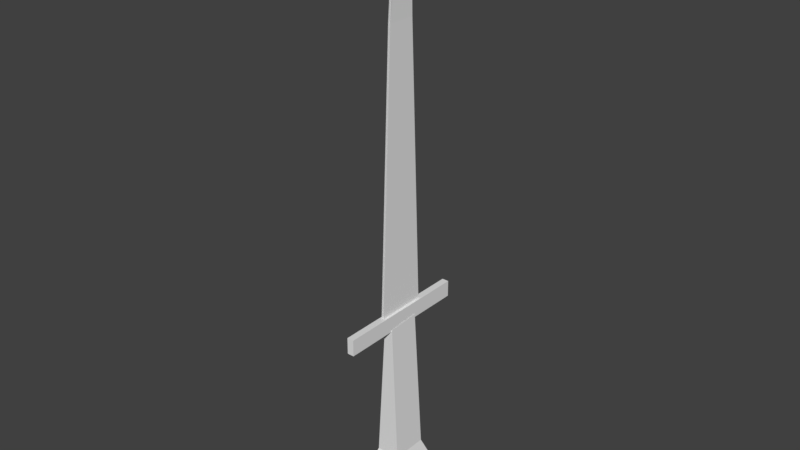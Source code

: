 # Source: dagger_1.blend  (saved by Blender 2.79.0; exported with 4.5.12 LTS)
import bpy
from mathutils import Matrix  # noqa: F401  (used for matrix-valued properties, if any)

bpy.ops.wm.read_factory_settings(use_empty=True)
scene = bpy.context.scene
scene.name = 'Scene'

# ---- collections
col_collection_1 = bpy.data.collections.new('Collection 1'); scene.collection.children.link(col_collection_1)

# ---- world
world_world = bpy.data.worlds.new('World'); scene.world = world_world
world_world.color = (0.05088, 0.05088, 0.05088)
world_world.use_sun_shadow = False
world_world.sun_shadow_jitter_overblur = 0.0
world_world.cycles.sampling_method = 'MANUAL'

# ---- meshes
me_cube_001 = bpy.data.meshes.new('Cube.001')
me_cube_001.from_pydata([(0.02489, 0.04393, -0.1748), (-0.03104, 0.04393, -0.1748), (0.006864, 0.03998, 0.1645), (-0.01301, 0.03998, 0.1645), (0.02489, -0.04172, -0.1748), (-0.03104, -0.04172, -0.1748), (0.006864, -0.03777, 0.1592), (-0.01301, -0.03777, 0.1645), (0.004929, 0.1625, 0.1936), (-0.01108, 0.1625, 0.1936), (0.004929, -0.1603, 0.1936), (-0.01108, -0.1603, 0.1936), (0.004929, 0.1625, 0.155), (-0.01108, 0.1625, 0.155), (0.004929, -0.1603, 0.155), (-0.01108, -0.1603, 0.155), (-0.006344, 0.06211, 0.1902), (-0.006344, -0.05652, 0.1902), (-0.006277, 0.03588, 0.8387), (-0.006277, -0.03028, 0.8387), (-0.002177, 0.02681, 1.028), (-0.002177, -0.02122, 1.028), (-0.002177, 0.002796, 1.094), (0.02581, 0.04535, -0.2994), (-0.03196, 0.04535, -0.2994), (0.02581, -0.04314, -0.2994), (-0.03196, -0.04314, -0.2994), (-0.04643, -0.06529, -0.2328), (0.04028, -0.06529, -0.2328), (-0.04643, 0.06751, -0.2328), (0.04028, 0.06751, -0.2328), (-0.0008893, 0.06211, 0.1902), (-0.0008893, -0.05652, 0.1902), (-0.0009562, 0.03588, 0.8387), (-0.0009562, -0.03028, 0.8387), (0.003144, 0.02681, 1.028), (0.003144, -0.02122, 1.028), (0.003144, 0.002796, 1.094)], [], [(1, 2, 0), (19, 21, 22), (6, 5, 4), (17, 18, 16), (6, 0, 2), (3, 5, 7), (9, 10, 8), (11, 14, 10), (15, 12, 14), (13, 8, 12), (14, 8, 10), (11, 13, 15), (18, 19, 22), (20, 18, 22), (28, 23, 30), (30, 24, 29), (4, 30, 0), (0, 29, 1), (5, 28, 4), (1, 27, 5), (27, 25, 28), (29, 26, 27), (25, 26, 24), (23, 25, 24), (34, 37, 36), (33, 32, 31), (33, 37, 34), (35, 37, 33), (1, 3, 2), (6, 7, 5), (17, 19, 18), (6, 4, 0), (3, 1, 5), (9, 11, 10), (11, 15, 14), (15, 13, 12), (13, 9, 8), (14, 12, 8), (11, 9, 13), (28, 25, 23), (30, 23, 24), (4, 28, 30), (0, 30, 29), (5, 27, 28), (1, 29, 27), (27, 26, 25), (29, 24, 26), (33, 34, 32)])
_uv = me_cube_001.uv_layers.new(name='UVMap')
_uv.uv.foreach_set('vector', [0.3112, 0.4571, 0.3087, 0.7446, 0.2893, 0.4586, 0.08019, 0.6419, 0.0769, 0.7166, 0.06818, 0.7428, 0.329, 0.7409, 0.2969, 0.4523, 0.3193, 0.4516, 0.08971, 0.3859, 0.05618, 0.6419, 0.04666, 0.3859, 0.2348, 0.7429, 0.2893, 0.4586, 0.3087, 0.7446, 0.231, 0.7456, 0.2969, 0.4523, 0.3066, 0.7458, 0.6004, 0.3497, 0.9887, 0.4098, 0.6004, 0.4098, 0.9599, 0.435, 0.8705, 0.336, 0.9599, 0.336, 0.5721, 0.3511, 0.9844, 0.4146, 0.5718, 0.4125, 0.9649, 0.3405, 0.8659, 0.4299, 0.8659, 0.3405, 0.9259, 0.4009, 0.6353, 0.3509, 0.9259, 0.3509, 0.9868, 0.455, 0.5729, 0.3898, 0.9868, 0.3898, 0.05618, 0.6419, 0.08019, 0.6419, 0.06818, 0.7428, 0.05946, 0.7166, 0.05618, 0.6419, 0.06818, 0.7428, 0.3511, 0.4, 0.203, 0.3617, 0.2265, 0.2924, 0.7077, 0.2845, 0.6454, 0.2358, 0.7077, 0.226, 0.3678, 0.3359, 0.2265, 0.2924, 0.2875, 0.2665, 0.7638, 0.2741, 0.7077, 0.226, 0.7638, 0.2364, 0.7607, 0.273, 0.7046, 0.2249, 0.7607, 0.2353, 0.2186, 0.3698, 0.3239, 0.404, 0.278, 0.4227, 0.7046, 0.2834, 0.6423, 0.2346, 0.7046, 0.2249, 0.2318, 0.322, 0.3423, 0.3523, 0.3239, 0.404, 0.3648, 0.327, 0.3423, 0.3523, 0.2809, 0.2977, 0.3035, 0.2724, 0.3648, 0.327, 0.2809, 0.2977, 0.05514, 0.6442, 0.06741, 0.7463, 0.0585, 0.7199, 0.07967, 0.6442, 0.04542, 0.3854, 0.0894, 0.3854, 0.07967, 0.6442, 0.06741, 0.7463, 0.05514, 0.6442, 0.07632, 0.7199, 0.06741, 0.7463, 0.07967, 0.6442, 0.3112, 0.4571, 0.3306, 0.7431, 0.3087, 0.7446, 0.329, 0.7409, 0.3066, 0.7458, 0.2969, 0.4523, 0.08971, 0.3859, 0.08019, 0.6419, 0.05618, 0.6419, 0.2348, 0.7429, 0.2361, 0.4603, 0.2893, 0.4586, 0.231, 0.7456, 0.2423, 0.4522, 0.2969, 0.4523, 0.6004, 0.3497, 0.9887, 0.3497, 0.9887, 0.4098, 0.9599, 0.435, 0.8705, 0.435, 0.8705, 0.336, 0.5721, 0.3511, 0.9847, 0.3532, 0.9844, 0.4146, 0.9649, 0.3405, 0.9649, 0.4299, 0.8659, 0.4299, 0.9259, 0.4009, 0.6353, 0.4009, 0.6353, 0.3509, 0.9868, 0.455, 0.5729, 0.455, 0.5729, 0.3898, 0.3511, 0.4, 0.286, 0.4334, 0.203, 0.3617, 0.7077, 0.2845, 0.6454, 0.2748, 0.6454, 0.2358, 0.3678, 0.3359, 0.3511, 0.4, 0.2265, 0.2924, 0.7638, 0.2741, 0.7077, 0.2845, 0.7077, 0.226, 0.7607, 0.273, 0.7046, 0.2834, 0.7046, 0.2249, 0.2186, 0.3698, 0.2318, 0.322, 0.3239, 0.404, 0.7046, 0.2834, 0.6423, 0.2736, 0.6423, 0.2346, 0.2318, 0.322, 0.2809, 0.2977, 0.3423, 0.3523, 0.07967, 0.6442, 0.05514, 0.6442, 0.04542, 0.3854])
me_cube_001.use_remesh_preserve_volume = False
me_cube_001.use_remesh_preserve_attributes = False
me_cube_001.use_mirror_vertex_groups = False
me_cube_001.update()

# ---- objects
ob_cube = bpy.data.objects.new('Cube', me_cube_001)

# ---- transforms, parenting, visibility, modifiers, constraints
ob_cube.location = (0.0, 0.0, 0.0)
ob_cube.lineart.crease_threshold = 0.0

# ---- collection membership
col_collection_1.objects.link(ob_cube)

# ---- scene / render settings (as saved in the file)
scene.frame_start = 1; scene.frame_end = 250; scene.frame_set(1)
scene.render.engine = 'BLENDER_EEVEE_NEXT'
scene.render.resolution_percentage = 50
scene.render.dither_intensity = 0.0
scene.cycles.use_denoising = False
scene.cycles.samples = 128
scene.cycles.sampling_pattern = 'TABULATED_SOBOL'
scene.cycles.use_adaptive_sampling = False
scene.cycles.use_light_tree = False
scene.cycles.blur_glossy = 0.0
scene.cycles.sample_clamp_indirect = 0.0
scene.view_settings.view_transform = 'Standard'
bpy.context.view_layer.update()

# ---- added for rendering (the .blend has no active camera and no usable light): camera, sun
cam_auto = bpy.data.cameras.new('AutoCamera')
cam_auto.lens = 50.0
cam_auto.sensor_width = 36.0
cam_auto.clip_end = 1000.0
ob_auto_camera = bpy.data.objects.new('AutoCamera', cam_auto)
scene.collection.objects.link(ob_auto_camera)
ob_auto_camera.location = (1.32302, -1.5902, 1.45835)
ob_auto_camera.rotation_euler = (1.09748, -7.21219e-08, 0.694738)
scene.camera = ob_auto_camera
light_auto_sun = bpy.data.lights.new('AutoSun', 'SUN')
light_auto_sun.energy = 3.0
light_auto_sun.angle = 0.0523599
ob_auto_sun = bpy.data.objects.new('AutoSun', light_auto_sun)
scene.collection.objects.link(ob_auto_sun)
ob_auto_sun.rotation_euler = (0.872665, 0.174533, 0.523599)
bpy.context.view_layer.update()

